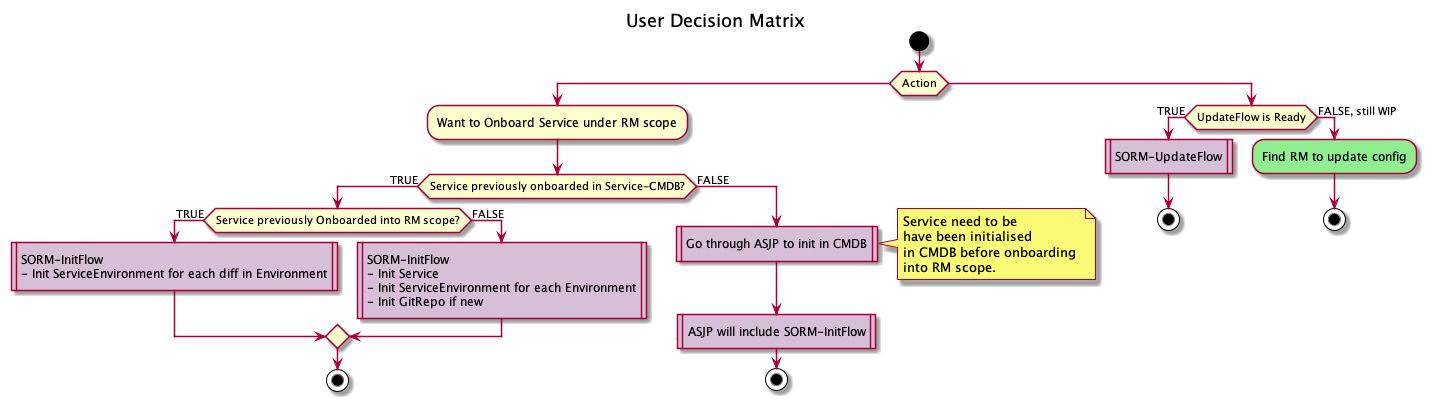

The diagram above was rendered by PlantUML. Its source (embedded in the PNG):
@startuml

title User Decision Matrix

start

if(Action) then 
    :Want to Onboard Service under RM scope;
    if (Service previously onboarded in Service-CMDB?) then (TRUE)
        if(Service previously Onboarded into RM scope?) then (TRUE)
            #Thistle:SORM-InitFlow
            - Init ServiceEnvironment for each diff in Environment|
        else (FALSE)
            #Thistle:SORM-InitFlow
            - Init Service
            - Init ServiceEnvironment for each Environment
            - Init GitRepo if new|
        endif
        stop
    else (FALSE)
        #Thistle:Go through ASJP to init in CMDB|
        note right
            Service need to be 
            have been initialised
            in CMDB before onboarding 
            into RM scope.
        end note
        #Thistle:ASJP will include SORM-InitFlow|
        stop
    endif
else
    if(UpdateFlow is Ready) then (TRUE)
        #Thistle:SORM-UpdateFlow|
        stop
    else (FALSE, still WIP)
        #LightGreen:Find RM to update config;
        stop
    endif
endif

@enduml